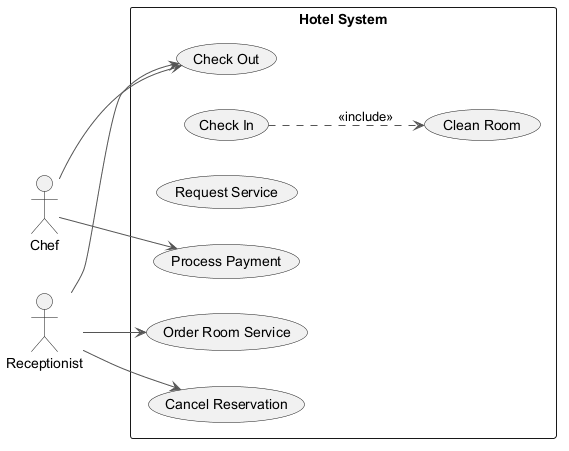

The diagram above was rendered by PlantUML. Its source (embedded in the PNG):
@startuml
skinparam monochrome true
skinparam ArrowColor #555555
left to right direction
actor "Chef" as C
actor "Receptionist" as R
rectangle "Hotel System" {
  usecase "Check Out" as UC_CheckOut
  usecase "Check In" as UC_CheckIn
  usecase "Request Service" as UC_RequestService
  usecase "Order Room Service" as UC_OrderRoomService
  usecase "Clean Room" as UC_CleanRoom
  usecase "Cancel Reservation" as UC_CancelReservation
  usecase "Process Payment" as UC_ProcessPayment
}
C --> UC_CheckOut
C --> UC_ProcessPayment
R --> UC_CheckOut
R --> UC_OrderRoomService
R --> UC_CancelReservation
UC_CheckIn ..> UC_CleanRoom : <<include>>
@enduml